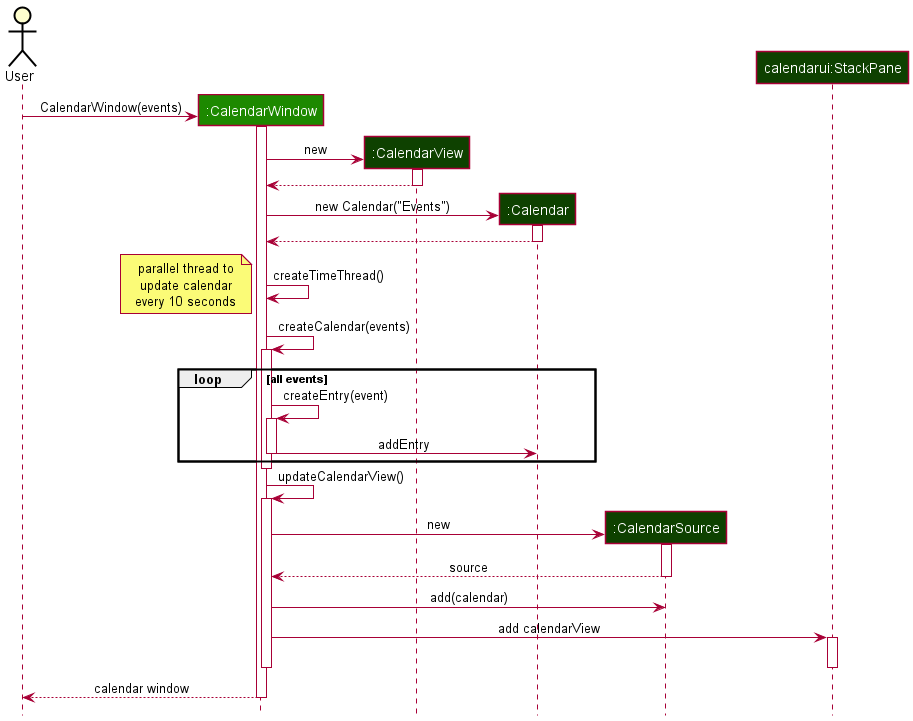

The diagram above was rendered by PlantUML. Its source (embedded in the PNG):
@startuml
!include style.puml

actor User

create ":CalendarWindow" as CalendarWindow UI_COLOR
User -> CalendarWindow : CalendarWindow(events)
activate CalendarWindow
deactivate CalendarWindow

create ":CalendarView" as CalendarView UI_COLOR_T4
CalendarWindow -> CalendarView : new
activate CalendarView
CalendarView --> CalendarWindow
deactivate CalendarView

create ":Calendar" as Calendar UI_COLOR_T4
CalendarWindow -> Calendar : new Calendar("Events")
activate Calendar
Calendar --> CalendarWindow
deactivate Calendar

CalendarWindow -> CalendarWindow : createTimeThread()
note left: parallel thread to\nupdate calendar\nevery 10 seconds

CalendarWindow -> CalendarWindow : createCalendar(events)
activate CalendarWindow
loop all events
CalendarWindow -> CalendarWindow : createEntry(event)
activate CalendarWindow
CalendarWindow -> Calendar : addEntry
deactivate CalendarWindow
end
deactivate CalendarWindow
CalendarWindow -> CalendarWindow : updateCalendarView()
activate CalendarWindow
create ":CalendarSource" as CalendarSource UI_COLOR_T4
CalendarWindow -> CalendarSource : new
activate CalendarSource
return source
deactivate CalendarSource

CalendarWindow -> CalendarSource : add(calendar)

participant "calendarui:StackPane" as CalendarUI UI_COLOR_T4
CalendarWindow -> CalendarUI : add calendarView
activate CalendarUI
deactivate CalendarUI
deactivate CalendarWindow

CalendarWindow --> User : calendar window
deactivate CalendarWindow

@enduml